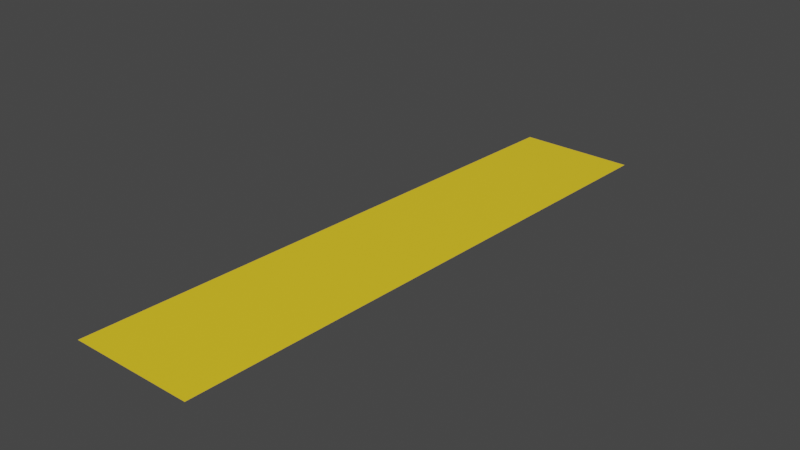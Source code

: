 # Source: perus_rigaus.blend  (saved by Blender 2.93.20; exported with 4.5.12 LTS)
import bpy
from mathutils import Matrix  # noqa: F401  (used for matrix-valued properties, if any)

bpy.ops.wm.read_factory_settings(use_empty=True)
scene = bpy.context.scene
scene.name = 'Scene'

# ---- collections
col_collection = bpy.data.collections.new('Collection'); scene.collection.children.link(col_collection)

# ---- materials (node trees are filled in below, after node groups)
mat_material_001 = bpy.data.materials.new('Material.001')
mat_material_001.use_transparent_shadow = False

# ---- material node trees
mat_material_001.use_nodes = True; mat_material_001.node_tree.nodes.clear()
_N = mat_material_001.node_tree.nodes; _L = mat_material_001.node_tree.links
n0 = _N.new('ShaderNodeBsdfPrincipled'); n0.name = 'Principled BSDF'; n0.location = (10, 300)
n0.distribution = 'GGX'
n0.subsurface_method = 'BURLEY'
n0.inputs[0].default_value = (1.0, 0.6873, 0.02158, 1.0)
n0.inputs[3].default_value = 1.45
n0.inputs[27].default_value = (0.0, 0.0, 0.0, 1.0)
n0.inputs[28].default_value = 1.0
n1 = _N.new('ShaderNodeOutputMaterial'); n1.name = 'Material Output'; n1.location = (300, 300)
_L.new(n0.outputs[0], n1.inputs[0])
n1.is_active_output = True

# ---- world
world_world = bpy.data.worlds.new('World'); scene.world = world_world
world_world.use_nodes = True; world_world.node_tree.nodes.clear()
_N = world_world.node_tree.nodes; _L = world_world.node_tree.links
n0 = _N.new('ShaderNodeOutputWorld'); n0.name = 'World Output'; n0.location = (300, 300)
n1 = _N.new('ShaderNodeBackground'); n1.name = 'Background'; n1.location = (10, 300)
n1.inputs[0].default_value = (0.05088, 0.05088, 0.05088, 1.0)
_L.new(n1.outputs[0], n0.inputs[0])
n0.is_active_output = True
world_world.color = (0.05088, 0.05088, 0.05088)
world_world.use_sun_shadow = False
world_world.sun_shadow_jitter_overblur = 0.0

# ---- meshes
me_plane = bpy.data.meshes.new('Plane')
me_plane.from_pydata([(-1.0, -1.0, 0.0), (1.0, -1.0, 0.0), (-1.0, 1.0, 0.0), (1.0, 1.0, 0.0), (-1.0, 3.0, 0.0), (1.0, 3.0, 0.0), (-1.0, 5.0, 0.0), (1.0, 5.0, 0.0), (-1.0, 7.0, 0.0), (1.0, 7.0, 0.0), (-1.0, 9.0, 0.0), (1.0, 9.0, 0.0), (-1.0, 0.0, 0.0), (0.0, -1.0, 0.0), (1.0, 0.0, 0.0), (0.0, 1.0, 0.0), (0.0, 3.0, 0.0), (-1.0, 2.0, 0.0), (1.0, 2.0, 0.0), (0.0, 5.0, 0.0), (-1.0, 4.0, 0.0), (1.0, 4.0, 0.0), (0.0, 7.0, 0.0), (-1.0, 6.0, 0.0), (1.0, 6.0, 0.0), (0.0, 9.0, 0.0), (-1.0, 8.0, 0.0), (1.0, 8.0, 0.0), (0.0, 8.0, 0.0), (0.0, 6.0, 0.0), (0.0, 4.0, 0.0), (0.0, 2.0, 0.0), (0.0, 0.0, 0.0), (-1.0, -0.5, 0.0), (0.5, -1.0, 0.0), (1.0, 0.5, 0.0), (-0.5, 1.0, 0.0), (-0.5, 3.0, 0.0), (-1.0, 1.5, 0.0), (1.0, 2.5, 0.0), (-0.5, 5.0, 0.0), (-1.0, 3.5, 0.0), (1.0, 4.5, 0.0), (-0.5, 7.0, 0.0), (-1.0, 5.5, 0.0), (1.0, 6.5, 0.0), (-0.5, 9.0, 0.0), (-1.0, 7.5, 0.0), (1.0, 8.5, 0.0), (-1.0, 0.5, 0.0), (-0.5, -1.0, 0.0), (1.0, -0.5, 0.0), (0.5, 1.0, 0.0), (0.5, 3.0, 0.0), (-1.0, 2.5, 0.0), (1.0, 1.5, 0.0), (0.5, 5.0, 0.0), (-1.0, 4.5, 0.0), (1.0, 3.5, 0.0), (0.5, 7.0, 0.0), (-1.0, 6.5, 0.0), (1.0, 5.5, 0.0), (0.5, 9.0, 0.0), (-1.0, 8.5, 0.0), (1.0, 7.5, 0.0), (0.0, 8.5, 0.0), (0.0, 7.5, 0.0), (-0.5, 8.0, 0.0), (0.5, 8.0, 0.0), (0.0, 6.5, 0.0), (0.0, 5.5, 0.0), (-0.5, 6.0, 0.0), (0.5, 6.0, 0.0), (0.0, 4.5, 0.0), (0.0, 3.5, 0.0), (-0.5, 4.0, 0.0), (0.5, 4.0, 0.0), (0.0, 2.5, 0.0), (0.0, 1.5, 0.0), (-0.5, 2.0, 0.0), (0.5, 2.0, 0.0), (0.0, 0.5, 0.0), (0.0, -0.5, 0.0), (-0.5, 0.0, 0.0), (0.5, 0.0, 0.0), (0.5, -0.5, 0.0), (-0.5, -0.5, 0.0), (-0.5, 0.5, 0.0), (0.5, 1.5, 0.0), (-0.5, 1.5, 0.0), (-0.5, 2.5, 0.0), (0.5, 3.5, 0.0), (-0.5, 3.5, 0.0), (-0.5, 4.5, 0.0), (0.5, 5.5, 0.0), (-0.5, 5.5, 0.0), (-0.5, 6.5, 0.0), (0.5, 7.5, 0.0), (-0.5, 7.5, 0.0), (-0.5, 8.5, 0.0), (0.5, 8.5, 0.0), (0.5, 6.5, 0.0), (0.5, 4.5, 0.0), (0.5, 2.5, 0.0), (0.5, 0.5, 0.0)], [], [(104, 35, 3, 52), (103, 39, 5, 53), (102, 42, 7, 56), (101, 45, 9, 59), (100, 48, 11, 62), (99, 65, 25, 46), (98, 66, 28, 67), (97, 64, 27, 68), (96, 69, 22, 43), (95, 70, 29, 71), (94, 61, 24, 72), (93, 73, 19, 40), (92, 74, 30, 75), (91, 58, 21, 76), (90, 77, 16, 37), (89, 78, 31, 79), (88, 55, 18, 80), (87, 81, 15, 36), (86, 82, 32, 83), (85, 51, 14, 84), (82, 85, 84, 32), (13, 34, 85, 82), (34, 1, 51, 85), (33, 86, 83, 12), (0, 50, 86, 33), (50, 13, 82, 86), (49, 87, 36, 2), (12, 83, 87, 49), (83, 32, 81, 87), (78, 88, 80, 31), (15, 52, 88, 78), (52, 3, 55, 88), (38, 89, 79, 17), (2, 36, 89, 38), (36, 15, 78, 89), (54, 90, 37, 4), (17, 79, 90, 54), (79, 31, 77, 90), (74, 91, 76, 30), (16, 53, 91, 74), (53, 5, 58, 91), (41, 92, 75, 20), (4, 37, 92, 41), (37, 16, 74, 92), (57, 93, 40, 6), (20, 75, 93, 57), (75, 30, 73, 93), (70, 94, 72, 29), (19, 56, 94, 70), (56, 7, 61, 94), (44, 95, 71, 23), (6, 40, 95, 44), (40, 19, 70, 95), (60, 96, 43, 8), (23, 71, 96, 60), (71, 29, 69, 96), (66, 97, 68, 28), (22, 59, 97, 66), (59, 9, 64, 97), (47, 98, 67, 26), (8, 43, 98, 47), (43, 22, 66, 98), (63, 99, 46, 10), (26, 67, 99, 63), (67, 28, 65, 99), (65, 100, 62, 25), (28, 68, 100, 65), (68, 27, 48, 100), (69, 101, 59, 22), (29, 72, 101, 69), (72, 24, 45, 101), (73, 102, 56, 19), (30, 76, 102, 73), (76, 21, 42, 102), (77, 103, 53, 16), (31, 80, 103, 77), (80, 18, 39, 103), (81, 104, 52, 15), (32, 84, 104, 81), (84, 14, 35, 104)])
_uv = me_plane.uv_layers.new(name='UVMap')
_uv.uv.foreach_set('vector', [0.75, 0.75, 1.0, 0.75, 1.0, 1.0, 0.75, 1.0, 0.75, 1.0, 1.0, 1.0, 1.0, 1.0, 0.75, 1.0, 0.75, 1.0, 1.0, 1.0, 1.0, 1.0, 0.75, 1.0, 0.75, 1.0, 1.0, 1.0, 1.0, 1.0, 0.75, 1.0, 0.75, 1.0, 1.0, 1.0, 1.0, 1.0, 0.75, 1.0, 0.25, 1.0, 0.5, 1.0, 0.5, 1.0, 0.25, 1.0, 0.25, 1.0, 0.5, 1.0, 0.5, 1.0, 0.25, 1.0, 0.75, 1.0, 1.0, 1.0, 1.0, 1.0, 0.75, 1.0, 0.25, 1.0, 0.5, 1.0, 0.5, 1.0, 0.25, 1.0, 0.25, 1.0, 0.5, 1.0, 0.5, 1.0, 0.25, 1.0, 0.75, 1.0, 1.0, 1.0, 1.0, 1.0, 0.75, 1.0, 0.25, 1.0, 0.5, 1.0, 0.5, 1.0, 0.25, 1.0, 0.25, 1.0, 0.5, 1.0, 0.5, 1.0, 0.25, 1.0, 0.75, 1.0, 1.0, 1.0, 1.0, 1.0, 0.75, 1.0, 0.25, 1.0, 0.5, 1.0, 0.5, 1.0, 0.25, 1.0, 0.25, 1.0, 0.5, 1.0, 0.5, 1.0, 0.25, 1.0, 0.75, 1.0, 1.0, 1.0, 1.0, 1.0, 0.75, 1.0, 0.25, 0.75, 0.5, 0.75, 0.5, 1.0, 0.25, 1.0, 0.25, 0.25, 0.5, 0.25, 0.5, 0.5, 0.25, 0.5, 0.75, 0.25, 1.0, 0.25, 1.0, 0.5, 0.75, 0.5, 0.5, 0.25, 0.75, 0.25, 0.75, 0.5, 0.5, 0.5, 0.5, 0.0, 0.75, 0.0, 0.75, 0.25, 0.5, 0.25, 0.75, 0.0, 1.0, 0.0, 1.0, 0.25, 0.75, 0.25, 0.0, 0.25, 0.25, 0.25, 0.25, 0.5, 0.0, 0.5, 0.0, 0.0, 0.25, 0.0, 0.25, 0.25, 0.0, 0.25, 0.25, 0.0, 0.5, 0.0, 0.5, 0.25, 0.25, 0.25, 0.0, 0.75, 0.25, 0.75, 0.25, 1.0, 0.0, 1.0, 0.0, 0.5, 0.25, 0.5, 0.25, 0.75, 0.0, 0.75, 0.25, 0.5, 0.5, 0.5, 0.5, 0.75, 0.25, 0.75, 0.5, 1.0, 0.75, 1.0, 0.75, 1.0, 0.5, 1.0, 0.5, 1.0, 0.75, 1.0, 0.75, 1.0, 0.5, 1.0, 0.75, 1.0, 1.0, 1.0, 1.0, 1.0, 0.75, 1.0, 0.0, 1.0, 0.25, 1.0, 0.25, 1.0, 0.0, 1.0, 0.0, 1.0, 0.25, 1.0, 0.25, 1.0, 0.0, 1.0, 0.25, 1.0, 0.5, 1.0, 0.5, 1.0, 0.25, 1.0, 0.0, 1.0, 0.25, 1.0, 0.25, 1.0, 0.0, 1.0, 0.0, 1.0, 0.25, 1.0, 0.25, 1.0, 0.0, 1.0, 0.25, 1.0, 0.5, 1.0, 0.5, 1.0, 0.25, 1.0, 0.5, 1.0, 0.75, 1.0, 0.75, 1.0, 0.5, 1.0, 0.5, 1.0, 0.75, 1.0, 0.75, 1.0, 0.5, 1.0, 0.75, 1.0, 1.0, 1.0, 1.0, 1.0, 0.75, 1.0, 0.0, 1.0, 0.25, 1.0, 0.25, 1.0, 0.0, 1.0, 0.0, 1.0, 0.25, 1.0, 0.25, 1.0, 0.0, 1.0, 0.25, 1.0, 0.5, 1.0, 0.5, 1.0, 0.25, 1.0, 0.0, 1.0, 0.25, 1.0, 0.25, 1.0, 0.0, 1.0, 0.0, 1.0, 0.25, 1.0, 0.25, 1.0, 0.0, 1.0, 0.25, 1.0, 0.5, 1.0, 0.5, 1.0, 0.25, 1.0, 0.5, 1.0, 0.75, 1.0, 0.75, 1.0, 0.5, 1.0, 0.5, 1.0, 0.75, 1.0, 0.75, 1.0, 0.5, 1.0, 0.75, 1.0, 1.0, 1.0, 1.0, 1.0, 0.75, 1.0, 0.0, 1.0, 0.25, 1.0, 0.25, 1.0, 0.0, 1.0, 0.0, 1.0, 0.25, 1.0, 0.25, 1.0, 0.0, 1.0, 0.25, 1.0, 0.5, 1.0, 0.5, 1.0, 0.25, 1.0, 0.0, 1.0, 0.25, 1.0, 0.25, 1.0, 0.0, 1.0, 0.0, 1.0, 0.25, 1.0, 0.25, 1.0, 0.0, 1.0, 0.25, 1.0, 0.5, 1.0, 0.5, 1.0, 0.25, 1.0, 0.5, 1.0, 0.75, 1.0, 0.75, 1.0, 0.5, 1.0, 0.5, 1.0, 0.75, 1.0, 0.75, 1.0, 0.5, 1.0, 0.75, 1.0, 1.0, 1.0, 1.0, 1.0, 0.75, 1.0, 0.0, 1.0, 0.25, 1.0, 0.25, 1.0, 0.0, 1.0, 0.0, 1.0, 0.25, 1.0, 0.25, 1.0, 0.0, 1.0, 0.25, 1.0, 0.5, 1.0, 0.5, 1.0, 0.25, 1.0, 0.0, 1.0, 0.25, 1.0, 0.25, 1.0, 0.0, 1.0, 0.0, 1.0, 0.25, 1.0, 0.25, 1.0, 0.0, 1.0, 0.25, 1.0, 0.5, 1.0, 0.5, 1.0, 0.25, 1.0, 0.5, 1.0, 0.75, 1.0, 0.75, 1.0, 0.5, 1.0, 0.5, 1.0, 0.75, 1.0, 0.75, 1.0, 0.5, 1.0, 0.75, 1.0, 1.0, 1.0, 1.0, 1.0, 0.75, 1.0, 0.5, 1.0, 0.75, 1.0, 0.75, 1.0, 0.5, 1.0, 0.5, 1.0, 0.75, 1.0, 0.75, 1.0, 0.5, 1.0, 0.75, 1.0, 1.0, 1.0, 1.0, 1.0, 0.75, 1.0, 0.5, 1.0, 0.75, 1.0, 0.75, 1.0, 0.5, 1.0, 0.5, 1.0, 0.75, 1.0, 0.75, 1.0, 0.5, 1.0, 0.75, 1.0, 1.0, 1.0, 1.0, 1.0, 0.75, 1.0, 0.5, 1.0, 0.75, 1.0, 0.75, 1.0, 0.5, 1.0, 0.5, 1.0, 0.75, 1.0, 0.75, 1.0, 0.5, 1.0, 0.75, 1.0, 1.0, 1.0, 1.0, 1.0, 0.75, 1.0, 0.5, 0.75, 0.75, 0.75, 0.75, 1.0, 0.5, 1.0, 0.5, 0.5, 0.75, 0.5, 0.75, 0.75, 0.5, 0.75, 0.75, 0.5, 1.0, 0.5, 1.0, 0.75, 0.75, 0.75])
me_plane.materials.append(mat_material_001)
me_plane.use_remesh_fix_poles = True
me_plane.use_remesh_preserve_attributes = False
me_plane.update()
arm_armature = bpy.data.armatures.new('Armature')  # bones are not reproduced

# ---- objects
ob_plane = bpy.data.objects.new('Plane', me_plane)
ob_armature = bpy.data.objects.new('Armature', arm_armature)

# ---- transforms, parenting, visibility, modifiers, constraints
ob_plane.parent = ob_armature
ob_plane.matrix_parent_inverse = Matrix(((1.0, -0.0, 0.0, -0.0), (0.0, -7.395e-06, -1.0, 0.0), (0.0, 1.0, -7.395e-06, 0.0), (-0.0, 0.0, 0.0, 1.0)))
ob_plane.location = (0.0, 0.0, 0.0)
_vg = ob_plane.vertex_groups.new(name='Bone')
for _i, _w in zip([0, 1, 2, 3, 4, 5, 12, 13, 14, 15, 16, 17, 18, 20, 21, 30, 31, 32, 33, 34, 35, 36, 37, 38, 39, 41, 42, 49, 50, 51, 52, 53, 54, 55, 57, 58, 73, 74, 75, 76, 77, 78, 79, 80, 81, 82, 83, 84, 85, 86, 87, 88, 89, 90, 91, 92, 93, 102, 103, 104], [0.735, 0.735, 0.4695, 0.4695, 0.08181, 0.08181, 0.6022, 0.735, 0.6022, 0.4695, 0.08181, 0.2757, 0.2757, 0.0409, 0.0409, 0.0409, 0.2757, 0.6022, 0.6686, 0.735, 0.5359, 0.4695, 0.08181, 0.3726, 0.1787, 0.06136, 0.02045, 0.5359, 0.735, 0.6686, 0.4695, 0.08181, 0.1787, 0.3726, 0.02045, 0.06136, 0.02045, 0.06136, 0.0409, 0.0409, 0.1787, 0.3726, 0.2757, 0.2757, 0.5359, 0.6686, 0.6022, 0.6022, 0.6686, 0.6686, 0.5359, 0.3726, 0.3726, 0.1787, 0.06136, 0.06136, 0.02045, 0.02045, 0.1787, 0.5359]): _vg.add([_i], _w, 'REPLACE')
_vg = ob_plane.vertex_groups.new(name='Bone.001')
for _i, _w in zip([0, 1, 2, 3, 4, 5, 6, 7, 8, 9, 12, 13, 14, 15, 16, 17, 18, 19, 20, 21, 22, 23, 24, 26, 27, 28, 29, 30, 31, 32, 33, 34, 35, 36, 37, 38, 39, 40, 41, 42, 43, 44, 45, 47, 48, 49, 50, 51, 52, 53, 54, 55, 56, 57, 58, 59, 60, 61, 63, 64, 65, 66, 67, 68, 69, 70, 71, 72, 73, 74, 75, 76, 77, 78, 79, 80, 81, 82, 83, 84, 85, 86, 87, 88, 89, 90, 91, 92, 93, 94, 95, 96, 97, 98, 99, 100, 101, 102, 103, 104], [0.2204, 0.2204, 0.4412, 0.4412, 0.4261, 0.4261, 0.1146, 0.1146, 0.01538, 0.01538, 0.3308, 0.2204, 0.3308, 0.4412, 0.4261, 0.4336, 0.4336, 0.1146, 0.2703, 0.2703, 0.01538, 0.06498, 0.06498, 0.007692, 0.007692, 0.007692, 0.06498, 0.2703, 0.4336, 0.3308, 0.2756, 0.2204, 0.386, 0.4412, 0.4261, 0.4374, 0.4298, 0.1146, 0.3482, 0.1924, 0.01538, 0.08977, 0.04018, 0.01154, 0.003846, 0.386, 0.2204, 0.2756, 0.4412, 0.4261, 0.4298, 0.4374, 0.1146, 0.1924, 0.3482, 0.01538, 0.04018, 0.08977, 0.003846, 0.01154, 0.003846, 0.01154, 0.007692, 0.007692, 0.04018, 0.08977, 0.06498, 0.06498, 0.1924, 0.3482, 0.2703, 0.2703, 0.4298, 0.4374, 0.4336, 0.4336, 0.386, 0.2756, 0.3308, 0.3308, 0.2756, 0.2756, 0.386, 0.4374, 0.4374, 0.4298, 0.3482, 0.3482, 0.1924, 0.08977, 0.08977, 0.04018, 0.01154, 0.01154, 0.003846, 0.003846, 0.04018, 0.1924, 0.4298, 0.386]): _vg.add([_i], _w, 'REPLACE')
_vg = ob_plane.vertex_groups.new(name='Bone.002')
for _i, _w in zip([0, 1, 2, 3, 4, 5, 6, 7, 8, 9, 10, 11, 12, 13, 14, 15, 16, 17, 18, 19, 20, 21, 22, 23, 24, 25, 26, 27, 28, 29, 30, 31, 32, 33, 34, 35, 36, 37, 38, 39, 40, 41, 42, 43, 44, 45, 46, 47, 48, 49, 50, 51, 52, 53, 54, 55, 56, 57, 58, 59, 60, 61, 62, 63, 64, 65, 66, 67, 68, 69, 70, 71, 72, 73, 74, 75, 76, 77, 78, 79, 80, 81, 82, 83, 84, 85, 86, 87, 88, 89, 90, 91, 92, 93, 94, 95, 96, 97, 98, 99, 100, 101, 102, 103, 104], [0.03299, 0.03299, 0.08306, 0.08306, 0.4576, 0.4576, 0.662, 0.662, 0.1889, 0.1889, 0.09435, 0.09435, 0.05803, 0.03299, 0.05803, 0.08306, 0.4576, 0.2703, 0.2703, 0.662, 0.5598, 0.5598, 0.1889, 0.4254, 0.4254, 0.09435, 0.1416, 0.1416, 0.1416, 0.4254, 0.5598, 0.2703, 0.05803, 0.04551, 0.03299, 0.07055, 0.08306, 0.4576, 0.1767, 0.3639, 0.662, 0.5087, 0.6109, 0.1889, 0.5437, 0.3072, 0.09435, 0.1653, 0.118, 0.07055, 0.03299, 0.04551, 0.08306, 0.4576, 0.3639, 0.1767, 0.662, 0.6109, 0.5087, 0.1889, 0.3072, 0.5437, 0.09435, 0.118, 0.1653, 0.118, 0.1653, 0.1416, 0.1416, 0.3072, 0.5437, 0.4254, 0.4254, 0.6109, 0.5087, 0.5598, 0.5598, 0.3639, 0.1767, 0.2703, 0.2703, 0.07055, 0.04551, 0.05803, 0.05803, 0.04551, 0.04551, 0.07055, 0.1767, 0.1767, 0.3639, 0.5087, 0.5087, 0.6109, 0.5437, 0.5437, 0.3072, 0.1653, 0.1653, 0.118, 0.118, 0.3072, 0.6109, 0.3639, 0.07055]): _vg.add([_i], _w, 'REPLACE')
_vg = ob_plane.vertex_groups.new(name='Bone.003')
for _i, _w in zip([4, 5, 6, 7, 8, 9, 10, 11, 16, 17, 18, 19, 20, 21, 22, 23, 24, 25, 26, 27, 28, 29, 30, 31, 37, 38, 39, 40, 41, 42, 43, 44, 45, 46, 47, 48, 53, 54, 55, 56, 57, 58, 59, 60, 61, 62, 63, 64, 65, 66, 67, 68, 69, 70, 71, 72, 73, 74, 75, 76, 77, 78, 79, 80, 88, 89, 90, 91, 92, 93, 94, 95, 96, 97, 98, 99, 100, 101, 102, 103], [0.005338, 0.005338, 0.1612, 0.1612, 0.6178, 0.6178, 0.3086, 0.3086, 0.005338, 0.002669, 0.002669, 0.1612, 0.08328, 0.08328, 0.6178, 0.3895, 0.3895, 0.3086, 0.4632, 0.4632, 0.4632, 0.3895, 0.08328, 0.002669, 0.005338, 0.001335, 0.004004, 0.1612, 0.04431, 0.1222, 0.6178, 0.2754, 0.5037, 0.3086, 0.5405, 0.3859, 0.005338, 0.004004, 0.001335, 0.1612, 0.1222, 0.04431, 0.6178, 0.5037, 0.2754, 0.3086, 0.3859, 0.5405, 0.3859, 0.5405, 0.4632, 0.4632, 0.5037, 0.2754, 0.3895, 0.3895, 0.1222, 0.04431, 0.08328, 0.08328, 0.004004, 0.001335, 0.002669, 0.002669, 0.001335, 0.001335, 0.004004, 0.04431, 0.04431, 0.1222, 0.2754, 0.2754, 0.5037, 0.5405, 0.5405, 0.3859, 0.3859, 0.5037, 0.1222, 0.004004]): _vg.add([_i], _w, 'REPLACE')
_vg = ob_plane.vertex_groups.new(name='Bone.004')
for _i, _w in zip([6, 7, 8, 9, 10, 11, 19, 20, 21, 22, 23, 24, 25, 26, 27, 28, 29, 30, 40, 41, 42, 43, 44, 45, 46, 47, 48, 56, 57, 58, 59, 60, 61, 62, 63, 64, 65, 66, 67, 68, 69, 70, 71, 72, 73, 74, 75, 76, 91, 92, 93, 94, 95, 96, 97, 98, 99, 100, 101, 102], [0.03053, 0.03053, 0.1543, 0.1543, 0.5776, 0.5776, 0.03053, 0.01526, 0.01526, 0.1543, 0.09242, 0.09242, 0.5776, 0.3659, 0.3659, 0.3659, 0.09242, 0.01526, 0.03053, 0.007632, 0.02289, 0.1543, 0.06147, 0.1234, 0.5776, 0.2601, 0.4718, 0.03053, 0.02289, 0.007632, 0.1543, 0.1234, 0.06147, 0.5776, 0.4718, 0.2601, 0.4718, 0.2601, 0.3659, 0.3659, 0.1234, 0.06147, 0.09242, 0.09242, 0.02289, 0.007632, 0.01526, 0.01526, 0.007632, 0.007632, 0.02289, 0.06147, 0.06147, 0.1234, 0.2601, 0.2601, 0.4718, 0.4718, 0.1234, 0.02289]): _vg.add([_i], _w, 'REPLACE')
_m = ob_plane.modifiers.new('Armature', 'ARMATURE')
_m.object = ob_armature
ob_armature.location = (0.0, 0.0, 0.0)
ob_armature.rotation_euler = (-158.7, -0.0, 0.0)

# ---- collection membership
col_collection.objects.link(ob_plane)
col_collection.objects.link(ob_armature)

# ---- scene / render settings (as saved in the file)
scene.frame_start = 1; scene.frame_end = 250; scene.frame_set(1)
scene.render.engine = 'BLENDER_EEVEE_NEXT'
scene.cycles.use_denoising = False
scene.cycles.samples = 128
scene.cycles.sampling_pattern = 'TABULATED_SOBOL'
scene.cycles.use_adaptive_sampling = False
scene.cycles.use_light_tree = False
scene.view_settings.view_transform = 'Filmic'
bpy.context.view_layer.update()

# ---- added for rendering (the .blend has no active camera and no usable light): camera, sun
cam_auto = bpy.data.cameras.new('AutoCamera')
cam_auto.lens = 50.0
cam_auto.sensor_width = 36.0
cam_auto.clip_end = 1000.0
ob_auto_camera = bpy.data.objects.new('AutoCamera', cam_auto)
scene.collection.objects.link(ob_auto_camera)
ob_auto_camera.location = (9.43548, -7.32257, 7.54838)
ob_auto_camera.rotation_euler = (1.09748, -7.21219e-08, 0.694738)
scene.camera = ob_auto_camera
light_auto_sun = bpy.data.lights.new('AutoSun', 'SUN')
light_auto_sun.energy = 3.0
light_auto_sun.angle = 0.0523599
ob_auto_sun = bpy.data.objects.new('AutoSun', light_auto_sun)
scene.collection.objects.link(ob_auto_sun)
ob_auto_sun.rotation_euler = (0.872665, 0.174533, 0.523599)
bpy.context.view_layer.update()
